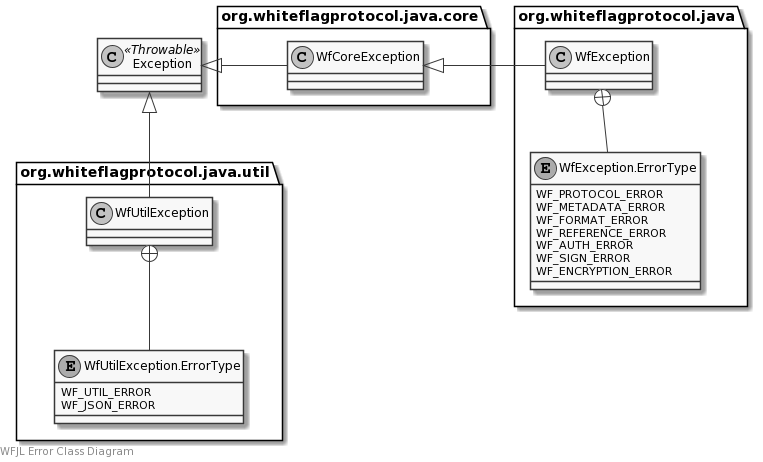

The diagram above was rendered by PlantUML. Its source (embedded in the PNG):
@startuml
skinparam monochrome true

left footer WFJL Error Class Diagram

class Exception <<Throwable>>

package org.whiteflagprotocol.java.core {
    class WfCoreException
}
Exception <|- WfCoreException

package org.whiteflagprotocol.java.util {
    class WfUtilException
    enum WfUtilException.ErrorType {
        WF_UTIL_ERROR
        WF_JSON_ERROR
    }
    WfUtilException +-- WfUtilException.ErrorType
}
Exception <|-- WfUtilException

package org.whiteflagprotocol.java {
    class WfException
    enum WfException.ErrorType {
        WF_PROTOCOL_ERROR
        WF_METADATA_ERROR
        WF_FORMAT_ERROR
        WF_REFERENCE_ERROR
        WF_AUTH_ERROR
        WF_SIGN_ERROR
        WF_ENCRYPTION_ERROR
    }
    WfException +-- WfException.ErrorType
}
WfCoreException <|- WfException
@enduml